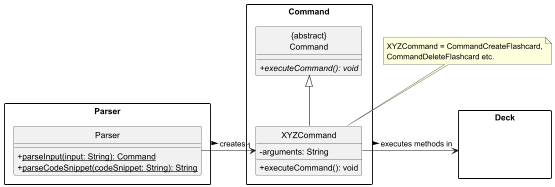

The diagram above was rendered by PlantUML. Its source (embedded in the PNG):
@startuml

hide circle
skinparam classAttributeIconSize 0
skinparam packageStyle Rectangle

package Parser {
    class "Parser" as ParserClass {
        + <u>parseInput(input: String): Command
        + <u>parseCodeSnippet(codeSnippet: String): String
    }
}

package Command {
    class "{abstract}\nCommand" as CommandClass {
        + executeCommand(): void {abstract}
    }
    
    class XYZCommand {
        - arguments: String
        + executeCommand(): void
    }
}

package Deck {
    Class HiddenModel #FFFFFF
    hide HiddenModel
}

ParserClass -> "1"XYZCommand:creates >
XYZCommand -up-|> CommandClass

XYZCommand -> Deck: executes methods in >

note top of XYZCommand
  XYZCommand = CommandCreateFlashcard,
  CommandDeleteFlashcard etc.
end note
@enduml